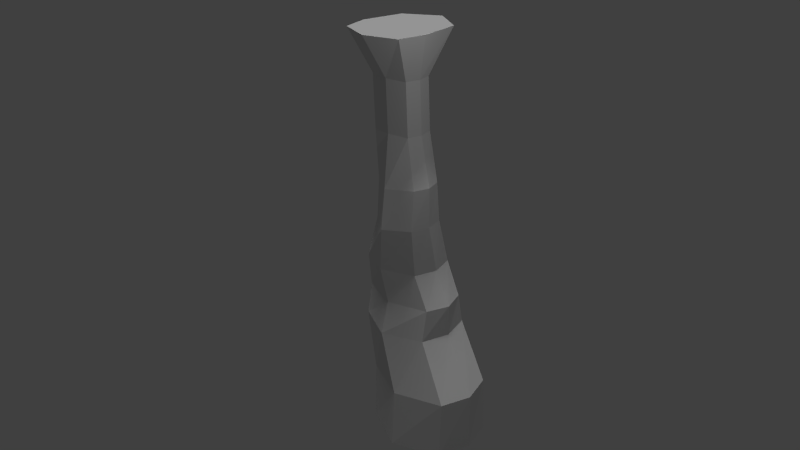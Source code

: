 # Source: mountain_spire1.blend  (saved by Blender 2.65.0; exported with 4.5.12 LTS)
import bpy
from mathutils import Matrix  # noqa: F401  (used for matrix-valued properties, if any)

bpy.ops.wm.read_factory_settings(use_empty=True)
scene = bpy.context.scene
scene.name = 'Scene'

# ---- collections
col_collection_1 = bpy.data.collections.new('Collection 1'); scene.collection.children.link(col_collection_1)

# ---- materials (node trees are filled in below, after node groups)
mat_material = bpy.data.materials.new('Material')
mat_material.alpha_threshold = 0.0
mat_material.use_transparent_shadow = False
mat_material.roughness = 0.5
mat_material.line_color = (0.0, 0.0, 0.0, 1.0)

# ---- material node trees

# ---- world
world_world = bpy.data.worlds.new('World'); scene.world = world_world
world_world.color = (0.05088, 0.05088, 0.05088)
world_world.use_sun_shadow = False
world_world.sun_shadow_jitter_overblur = 0.0
world_world.cycles.sampling_method = 'MANUAL'
world_world.cycles.sample_map_resolution = 256

# ---- cameras
cam_camera = bpy.data.cameras.new('Camera')
cam_camera.clip_end = 100.0
cam_camera.lens = 35.0
cam_camera.sensor_width = 32.0
cam_camera.sensor_height = 18.0
cam_camera.ortho_scale = 7.314
cam_camera.dof.focus_distance = 0.0
cam_camera.dof.aperture_fstop = 128.0

# ---- lights
light_sun = bpy.data.lights.new('Sun', 'SUN')
light_sun.transmission_factor = 0.0
light_sun.angle = 0.1993
light_sun.energy = 1.0
light_sun.shadow_buffer_clip_start = 0.5
light_sun.shadow_soft_size = 0.1
light_sun.shadow_cascade_max_distance = 1000.0
light_sun.cycles.use_multiple_importance_sampling = False
light_lamp = bpy.data.lights.new('Lamp', 'POINT')
light_lamp.transmission_factor = 0.0
light_lamp.cutoff_distance = 30.0
light_lamp.energy = 100.0
light_lamp.shadow_buffer_clip_start = 1.001
light_lamp.shadow_soft_size = 0.1
light_lamp.shadow_maximum_resolution = 0.006
light_lamp.use_absolute_resolution = True
light_lamp.cycles.use_multiple_importance_sampling = False

# ---- meshes
me_cube_001 = bpy.data.meshes.new('Cube.001')
me_cube_001.from_pydata([(-1.196, -0.6757, -1.0), (-1.196, 0.6757, -1.0), (1.195, 0.6757, -1.0), (1.195, -0.6757, -1.0), (-0.7091, -0.8045, 1.468), (-0.7091, 0.3086, 1.468), (0.7113, 0.3086, 1.468), (0.7113, -0.8045, 1.468), (-0.835, -0.248, 1.468), (-1.29, 0.6853, 0.0), (-1.408, 0.0, -1.0), (-1.29, -0.6853, 0.0), (0.001095, 0.472, 1.468), (0.7104, 0.6853, 0.0), (-0.0007384, 1.058, -1.0), (0.8587, -0.248, 1.468), (0.7104, -0.6853, 0.0), (1.443, 0.0, -1.0), (0.001095, -1.303, 1.468), (-0.0007384, -1.098, -1.0), (-1.467, 0.0, 0.0), (-0.2896, 1.073, 0.0), (0.9179, 0.0, 0.0), (-0.2896, -1.113, 0.0), (-0.8044, -0.9247, -3.783), (-1.142, -0.4151, 4.025), (-0.7091, -0.7102, 2.685), (-0.7091, 0.2142, 2.685), (0.7113, 0.2142, 2.685), (0.7113, -0.7102, 2.685), (-0.835, -0.248, 2.685), (0.001095, 0.3216, 2.685), (0.8587, -0.248, 2.685), (0.001095, -1.153, 2.685), (-1.196, -0.8528, -1.97), (-1.142, 0.4497, 4.025), (0.1789, 0.4497, 4.025), (0.1789, -0.4151, 4.025), (-1.29, 0.0173, 4.025), (-0.4814, 0.8344, 4.025), (0.2846, 0.0173, 4.025), (-0.4814, -0.5449, 4.025), (-1.247, -1.253, 7.031), (-1.196, 0.8528, -1.97), (1.195, 0.8528, -1.97), (1.195, -0.8528, -1.97), (-1.408, 0.0, -1.97), (-0.0007384, 1.34, -1.97), (1.443, 0.0, -1.97), (-0.0007384, -1.38, -1.97), (-0.8044, -1.0, -5.647), (-0.8044, 0.9247, -3.783), (2.075, 0.9247, -3.783), (2.075, -0.9247, -3.783), (-1.059, 0.0, -3.783), (0.6351, 1.455, -3.783), (2.373, 0.0, -3.783), (0.6351, -1.495, -3.783), (-1.142, -0.4686, 5.628), (-0.8044, 1.0, -5.647), (2.075, 1.0, -5.647), (2.075, -1.0, -5.647), (-1.059, 0.0, -5.647), (0.6351, 1.575, -5.647), (2.373, 0.0, -5.647), (0.6351, -1.615, -5.647), (0.6569, -0.02014, -5.647), (-1.142, 0.3878, 5.628), (0.1789, 0.3878, 5.628), (0.1789, -0.4686, 5.628), (-1.29, -0.04039, 5.628), (-0.4814, 0.7701, 5.628), (0.2846, -0.04039, 5.628), (-0.4814, -0.596, 5.628), (-1.247, 0.7489, 7.031), (0.753, 0.7489, 7.031), (0.753, -1.253, 7.031), (-1.472, -0.4632, 7.031), (-0.247, 1.346, 7.031), (0.913, -0.4632, 7.031), (-0.247, -1.595, 7.031), (-0.2794, -0.3358, 7.031)], [], [(20, 9, 1, 10), (21, 13, 2, 14), (22, 16, 3, 17), (23, 11, 0, 19), (3, 19, 49, 45), (18, 7, 29, 33), (11, 20, 10, 0), (4, 8, 20, 11), (8, 5, 9, 20), (9, 21, 14, 1), (5, 12, 21, 9), (12, 6, 13, 21), (13, 22, 17, 2), (6, 15, 22, 13), (15, 7, 16, 22), (16, 23, 19, 3), (7, 18, 23, 16), (18, 4, 11, 23), (17, 3, 45, 48), (2, 17, 48, 44), (10, 1, 43, 46), (4, 18, 33, 26), (12, 5, 27, 31), (6, 12, 31, 28), (30, 26, 25, 38), (29, 32, 40, 37), (33, 29, 37, 41), (27, 30, 38, 35), (5, 8, 30, 27), (8, 4, 26, 30), (7, 15, 32, 29), (15, 6, 28, 32), (35, 38, 70, 67), (39, 35, 67, 71), (25, 41, 73, 58), (36, 39, 71, 68), (32, 28, 36, 40), (28, 31, 39, 36), (26, 33, 41, 25), (31, 27, 35, 39), (43, 47, 55, 51), (48, 45, 53, 56), (46, 43, 51, 54), (44, 48, 56, 52), (19, 0, 34, 49), (1, 14, 47, 43), (14, 2, 44, 47), (0, 10, 46, 34), (57, 24, 50, 65), (24, 54, 62, 50), (55, 52, 60, 63), (53, 57, 65, 61), (45, 49, 57, 53), (47, 44, 52, 55), (34, 46, 54, 24), (49, 34, 24, 57), (66, 63, 60, 64), (65, 66, 64, 61), (50, 62, 66, 65), (62, 59, 63, 66), (52, 56, 64, 60), (54, 51, 59, 62), (56, 53, 61, 64), (51, 55, 63, 59), (69, 72, 79, 76), (73, 69, 76, 80), (67, 70, 77, 74), (71, 67, 74, 78), (41, 37, 69, 73), (37, 40, 72, 69), (38, 25, 58, 70), (40, 36, 68, 72), (81, 78, 74, 77), (80, 81, 77, 42), (76, 79, 81, 80), (79, 75, 78, 81), (70, 58, 42, 77), (72, 68, 75, 79), (68, 71, 78, 75), (58, 73, 80, 42)])
_uv = me_cube_001.uv_layers.new(name='UVMap')
_uv.uv.foreach_set('vector', [0.5879, 0.0008763, 0.6973, 0.0008763, 0.6973, 0.1102, 0.5879, 0.1102, 0.4453, 0.7787, 0.5547, 0.7787, 0.5547, 0.888, 0.4453, 0.888, 0.0008763, 0.3342, 0.1102, 0.3342, 0.1102, 0.4436, 0.0008763, 0.4436, 0.0008763, 0.6675, 0.1102, 0.6675, 0.1102, 0.7769, 0.0008763, 0.7769, 0.112, 0.7787, 0.2213, 0.7787, 0.2213, 0.888, 0.112, 0.888, 0.2231, 0.5564, 0.3325, 0.5564, 0.3325, 0.6658, 0.2231, 0.6658, 0.4453, 0.4453, 0.5547, 0.4453, 0.5547, 0.5547, 0.4453, 0.5547, 0.3342, 0.4453, 0.4436, 0.4453, 0.4436, 0.5547, 0.3342, 0.5547, 0.7787, 0.7787, 0.888, 0.7787, 0.888, 0.888, 0.7787, 0.888, 0.8898, 0.3342, 0.9991, 0.3342, 0.9991, 0.4436, 0.8898, 0.4436, 0.8898, 0.4453, 0.9991, 0.4453, 0.9991, 0.5547, 0.8898, 0.5547, 0.4453, 0.5564, 0.5547, 0.5564, 0.5547, 0.6658, 0.4453, 0.6658, 0.6675, 0.5564, 0.7769, 0.5564, 0.7769, 0.6658, 0.6675, 0.6658, 0.3342, 0.112, 0.4436, 0.112, 0.4436, 0.2213, 0.3342, 0.2213, 0.6675, 0.112, 0.7769, 0.112, 0.7769, 0.2213, 0.6675, 0.2213, 0.7787, 0.4453, 0.888, 0.4453, 0.888, 0.5547, 0.7787, 0.5547, 0.5564, 0.2231, 0.6658, 0.2231, 0.6658, 0.3325, 0.5564, 0.3325, 0.112, 0.6675, 0.2213, 0.6675, 0.2213, 0.7769, 0.112, 0.7769, 0.7787, 0.112, 0.888, 0.112, 0.888, 0.2213, 0.7787, 0.2213, 0.4453, 0.2231, 0.5547, 0.2231, 0.5547, 0.3325, 0.4453, 0.3325, 0.5564, 0.6675, 0.6658, 0.6675, 0.6658, 0.7769, 0.5564, 0.7769, 0.6675, 0.7787, 0.7769, 0.7787, 0.7769, 0.888, 0.6675, 0.888, 0.112, 0.5564, 0.2213, 0.5564, 0.2213, 0.6658, 0.112, 0.6658, 0.4768, 0.0008763, 0.5862, 0.0008763, 0.5862, 0.1102, 0.4768, 0.1102, 0.112, 0.4453, 0.2213, 0.4453, 0.2213, 0.5547, 0.112, 0.5547, 0.7787, 0.5564, 0.888, 0.5564, 0.888, 0.6658, 0.7787, 0.6658, 0.2231, 0.8898, 0.3325, 0.8898, 0.3325, 0.9991, 0.2231, 0.9991, 0.8898, 0.112, 0.9991, 0.112, 0.9991, 0.2213, 0.8898, 0.2213, 0.112, 0.8898, 0.2213, 0.8898, 0.2213, 0.9991, 0.112, 0.9991, 0.4453, 0.8898, 0.5547, 0.8898, 0.5547, 0.9991, 0.4453, 0.9991, 0.0008763, 0.8898, 0.1102, 0.8898, 0.1102, 0.9991, 0.0008763, 0.9991, 0.5564, 0.8898, 0.6658, 0.8898, 0.6658, 0.9991, 0.5564, 0.9991, 0.6675, 0.8898, 0.7769, 0.8898, 0.7769, 0.9991, 0.6675, 0.9991, 0.8898, 0.8898, 0.9991, 0.8898, 0.9991, 0.9991, 0.8898, 0.9991, 0.7787, 0.8898, 0.888, 0.8898, 0.888, 0.9991, 0.7787, 0.9991, 0.8898, 0.7787, 0.9991, 0.7787, 0.9991, 0.888, 0.8898, 0.888, 0.8898, 0.6675, 0.9991, 0.6675, 0.9991, 0.7769, 0.8898, 0.7769, 0.5564, 0.4453, 0.6658, 0.4453, 0.6658, 0.5547, 0.5564, 0.5547, 0.699, 0.0008763, 0.8084, 0.0008763, 0.8084, 0.1102, 0.699, 0.1102, 0.3342, 0.3342, 0.4436, 0.3342, 0.4436, 0.4436, 0.3342, 0.4436, 0.6675, 0.3342, 0.7769, 0.3342, 0.7769, 0.4436, 0.6675, 0.4436, 0.7787, 0.3342, 0.888, 0.3342, 0.888, 0.4436, 0.7787, 0.4436, 0.3342, 0.5564, 0.4436, 0.5564, 0.4436, 0.6658, 0.3342, 0.6658, 0.4453, 0.3342, 0.5547, 0.3342, 0.5547, 0.4436, 0.4453, 0.4436, 0.4453, 0.112, 0.5547, 0.112, 0.5547, 0.2213, 0.4453, 0.2213, 0.5564, 0.7787, 0.6658, 0.7787, 0.6658, 0.888, 0.5564, 0.888, 0.8102, 0.0008763, 0.9195, 0.0008763, 0.9195, 0.1102, 0.8102, 0.1102, 0.8898, 0.5564, 0.9991, 0.5564, 0.9991, 0.6658, 0.8898, 0.6658, 0.0008763, 0.5564, 0.1102, 0.5564, 0.1102, 0.6658, 0.0008763, 0.6658, 0.6675, 0.6675, 0.7769, 0.6675, 0.7769, 0.7769, 0.6675, 0.7769, 0.3342, 0.2231, 0.4436, 0.2231, 0.4436, 0.3325, 0.3342, 0.3325, 0.6675, 0.2231, 0.7769, 0.2231, 0.7769, 0.3325, 0.6675, 0.3325, 0.2231, 0.7787, 0.3325, 0.7787, 0.3325, 0.888, 0.2231, 0.888, 0.5564, 0.3342, 0.6658, 0.3342, 0.6658, 0.4436, 0.5564, 0.4436, 0.2231, 0.6675, 0.3325, 0.6675, 0.3325, 0.7769, 0.2231, 0.7769, 0.7787, 0.2231, 0.888, 0.2231, 0.888, 0.3325, 0.7787, 0.3325, 0.112, 0.3342, 0.2213, 0.3342, 0.2213, 0.4436, 0.112, 0.4436, 0.2231, 0.3342, 0.3325, 0.3342, 0.3325, 0.4436, 0.2231, 0.4436, 0.2546, 0.0008763, 0.364, 0.0008763, 0.364, 0.1102, 0.2546, 0.1102, 0.0008763, 0.2231, 0.1102, 0.2231, 0.1102, 0.3325, 0.0008763, 0.3325, 0.2231, 0.112, 0.3325, 0.112, 0.3325, 0.2213, 0.2231, 0.2213, 0.112, 0.2231, 0.2213, 0.2231, 0.2213, 0.3325, 0.112, 0.3325, 0.2231, 0.2231, 0.3325, 0.2231, 0.3325, 0.3325, 0.2231, 0.3325, 0.1435, 0.0008763, 0.2529, 0.0008763, 0.2529, 0.1102, 0.1435, 0.1102, 0.112, 0.112, 0.2213, 0.112, 0.2213, 0.2213, 0.112, 0.2213, 0.0008763, 0.112, 0.1102, 0.112, 0.1102, 0.2213, 0.0008763, 0.2213, 0.0008763, 0.4453, 0.1102, 0.4453, 0.1102, 0.5547, 0.0008763, 0.5547, 0.3342, 0.6675, 0.4436, 0.6675, 0.4436, 0.7769, 0.3342, 0.7769, 0.3342, 0.7787, 0.4436, 0.7787, 0.4436, 0.888, 0.3342, 0.888, 0.3657, 0.0008763, 0.4751, 0.0008763, 0.4751, 0.1102, 0.3657, 0.1102, 0.4453, 0.6675, 0.5547, 0.6675, 0.5547, 0.7769, 0.4453, 0.7769, 0.0008763, 0.7787, 0.1102, 0.7787, 0.1102, 0.888, 0.0008763, 0.888, 0.5564, 0.112, 0.6658, 0.112, 0.6658, 0.2213, 0.5635, 0.2049, 0.001131, -0.002249, 0.1417, 0.0008763, 0.1417, 0.1102, -0.002249, 0.1039, 0.2231, 0.4453, 0.3325, 0.4453, 0.3325, 0.5547, 0.2231, 0.5547, 0.7787, 0.6675, 0.888, 0.6675, 0.888, 0.7769, 0.7787, 0.7769, 0.8898, 0.2231, 0.9991, 0.2231, 0.9991, 0.3325, 0.8898, 0.3325, 0.3342, 0.8898, 0.4436, 0.8898, 0.4436, 0.9991, 0.3342, 0.9991, 0.5564, 0.5564, 0.6658, 0.5564, 0.6658, 0.6658, 0.5564, 0.6658, 0.6675, 0.4453, 0.7769, 0.4453, 0.7769, 0.5547, 0.6675, 0.5547])
me_cube_001.materials.append(mat_material)
me_cube_001.use_remesh_preserve_volume = False
me_cube_001.use_remesh_preserve_attributes = False
me_cube_001.use_mirror_vertex_groups = False
me_cube_001.update()

# ---- objects
ob_sun = bpy.data.objects.new('Sun', light_sun)
ob_cube = bpy.data.objects.new('Cube', me_cube_001)
ob_lamp = bpy.data.objects.new('Lamp', light_lamp)
ob_camera = bpy.data.objects.new('Camera', cam_camera)

# ---- transforms, parenting, visibility, modifiers, constraints
ob_sun.location = (-8.149, 2.182, 13.67)
ob_sun.lineart.crease_threshold = 0.0
ob_cube.location = (2.386, -3.242, 5.647)
ob_cube.lineart.crease_threshold = 0.0
ob_lamp.location = (7.239, -4.83, 12.61)
ob_lamp.rotation_euler = (0.6503, 0.05522, 1.866)
ob_lamp.lock_rotations_4d = False
ob_lamp.empty_display_type = 'ARROWS'
ob_lamp.color = (0.0, 0.0, 0.0, 0.0)
ob_lamp.lineart.crease_threshold = 0.0
ob_camera.location = (18.9, -19.22, 18.25)
ob_camera.rotation_euler = (1.109, 0.01082, 0.8149)
ob_camera.lock_rotations_4d = False
ob_camera.empty_display_type = 'ARROWS'
ob_camera.color = (0.0, 0.0, 0.0, 0.0)
ob_camera.display_type = 'WIRE'
ob_camera.lineart.crease_threshold = 0.0

# ---- collection membership
col_collection_1.objects.link(ob_sun)
col_collection_1.objects.link(ob_cube)
col_collection_1.objects.link(ob_lamp)
col_collection_1.objects.link(ob_camera)

# ---- scene / render settings (as saved in the file)
scene.camera = ob_camera
scene.frame_start = 1; scene.frame_end = 250; scene.frame_set(1)
scene.render.engine = 'BLENDER_EEVEE_NEXT'
scene.render.image_settings.color_mode = 'RGB'
scene.render.image_settings.compression = 90
scene.render.resolution_percentage = 50
scene.render.dither_intensity = 0.0
scene.render.bake_margin = 2
scene.render.bake_bias = 0.0
scene.cycles.use_denoising = False
scene.cycles.samples = 10
scene.cycles.sampling_pattern = 'TABULATED_SOBOL'
scene.cycles.light_sampling_threshold = 0.0
scene.cycles.use_adaptive_sampling = False
scene.cycles.use_light_tree = False
scene.cycles.blur_glossy = 0.0
scene.cycles.volume_bounces = 1
scene.cycles.pixel_filter_type = 'GAUSSIAN'
scene.cycles.sample_clamp_indirect = 0.0
scene.view_settings.view_transform = 'Standard'
bpy.context.view_layer.update()
